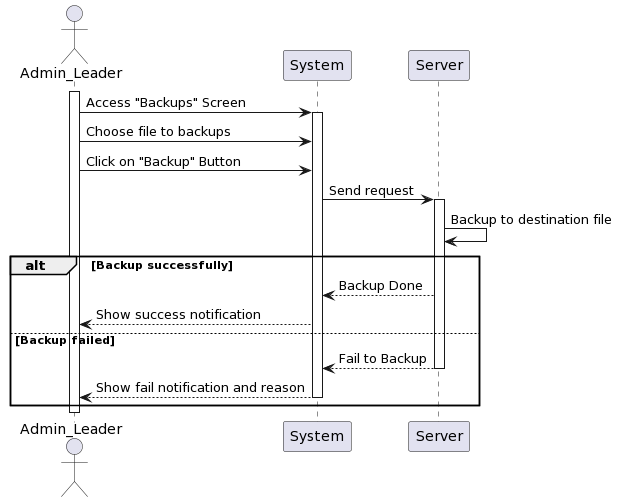

The diagram above was rendered by PlantUML. Its source (embedded in the PNG):
@startuml
actor Admin_Leader as User
participant System
participant Server

activate User
User -> System: Access "Backups" Screen
activate System
User -> System: Choose file to backups 
User -> System: Click on "Backup" Button

System -> Server: Send request
activate Server
Server -> Server: Backup to destination file
alt Backup successfully
    Server --> System: Backup Done
    System --> User: Show success notification
else Backup failed
    Server --> System:Fail to Backup
deactivate Server
    System --> User: Show fail notification and reason
deactivate System
end
deactivate User
@enduml